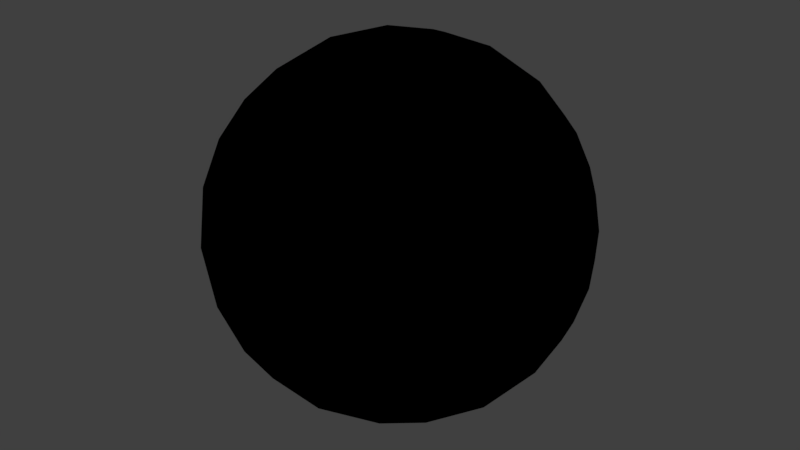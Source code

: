 # Source: blackhole.blend  (saved by Blender 2.79.0; exported with 4.5.12 LTS)
import bpy
from mathutils import Matrix  # noqa: F401  (used for matrix-valued properties, if any)

bpy.ops.wm.read_factory_settings(use_empty=True)
scene = bpy.context.scene
scene.name = 'Scene'

# ---- collections
col_collection_1 = bpy.data.collections.new('Collection 1'); scene.collection.children.link(col_collection_1)

# ---- materials (node trees are filled in below, after node groups)
mat_material = bpy.data.materials.new('Material')
mat_material.alpha_threshold = 0.0
mat_material.use_transparent_shadow = False
mat_material.diffuse_color = (0.0, 0.0, 0.0, 1.0)
mat_material.specular_color = (0.0, 0.0, 0.0)
mat_material.roughness = 0.5
mat_material.specular_intensity = 0.0

# ---- material node trees

# ---- world
world_world = bpy.data.worlds.new('World'); scene.world = world_world
world_world.color = (0.05088, 0.05088, 0.05088)
world_world.use_sun_shadow = False
world_world.sun_shadow_jitter_overblur = 0.0
world_world.cycles.sampling_method = 'MANUAL'

# ---- meshes
me_icosphere = bpy.data.meshes.new('Icosphere')
me_icosphere.from_pydata([(0.0, 0.0, -1.0), (0.7236, -0.5257, -0.4472), (-0.2764, -0.8506, -0.4472), (-0.8944, 0.0, -0.4472), (-0.2764, 0.8506, -0.4472), (0.7236, 0.5257, -0.4472), (0.2764, -0.8506, 0.4472), (-0.7236, -0.5257, 0.4472), (-0.7236, 0.5257, 0.4472), (0.2764, 0.8506, 0.4472), (0.8944, 0.0, 0.4472), (0.0, 0.0, 1.0), (-0.2328, -0.7166, -0.6575), (-0.1625, -0.5, -0.8507), (-0.07761, -0.2389, -0.9679), (0.2032, -0.1476, -0.9679), (0.4253, -0.309, -0.8507), (0.6095, -0.4429, -0.6575), (0.5319, -0.6817, -0.5023), (0.2629, -0.809, -0.5257), (-0.02964, -0.8642, -0.5023), (0.8127, 0.2952, -0.5023), (0.8506, 0.0, -0.5257), (0.8127, -0.2952, -0.5023), (0.2032, 0.1476, -0.9679), (0.4253, 0.309, -0.8507), (0.6095, 0.4429, -0.6575), (-0.7534, 0.0, -0.6575), (-0.5257, 0.0, -0.8507), (-0.2511, 0.0, -0.9679), (-0.484, -0.7166, -0.5023), (-0.6882, -0.5, -0.5257), (-0.8311, -0.2389, -0.5023), (-0.2328, 0.7166, -0.6575), (-0.1625, 0.5, -0.8507), (-0.07761, 0.2389, -0.9679), (-0.8311, 0.2389, -0.5023), (-0.6882, 0.5, -0.5257), (-0.484, 0.7166, -0.5023), (-0.02964, 0.8642, -0.5023), (0.2629, 0.809, -0.5257), (0.5319, 0.6817, -0.5023), (0.9566, -0.1476, 0.2511), (0.9511, -0.309, -1.752e-08), (0.8607, -0.4429, -0.2512), (0.8607, 0.4429, -0.2512), (0.9511, 0.309, 1.752e-08), (0.9566, 0.1476, 0.2511), (0.1552, -0.9554, 0.2512), (0.0, -1.0, -1.752e-08), (-0.1552, -0.9554, -0.2512), (0.6872, -0.6817, -0.2512), (0.5878, -0.809, 1.752e-08), (0.436, -0.8642, 0.2512), (-0.8607, -0.4429, 0.2512), (-0.9511, -0.309, -1.752e-08), (-0.9566, -0.1476, -0.2511), (-0.436, -0.8642, -0.2512), (-0.5878, -0.809, 1.752e-08), (-0.6872, -0.6817, 0.2512), (-0.6872, 0.6817, 0.2512), (-0.5878, 0.809, -1.752e-08), (-0.436, 0.8642, -0.2512), (-0.9566, 0.1476, -0.2511), (-0.9511, 0.309, 1.752e-08), (-0.8607, 0.4429, 0.2512), (0.436, 0.8642, 0.2512), (0.5878, 0.809, -1.752e-08), (0.6872, 0.6817, -0.2512), (-0.1552, 0.9554, -0.2512), (0.0, 1.0, 1.752e-08), (0.1552, 0.9554, 0.2512), (0.8311, -0.2389, 0.5023), (0.6882, -0.5, 0.5257), (0.484, -0.7166, 0.5023), (0.02964, -0.8642, 0.5023), (-0.2629, -0.809, 0.5257), (-0.5319, -0.6817, 0.5023), (-0.8127, -0.2952, 0.5023), (-0.8506, 0.0, 0.5257), (-0.8127, 0.2952, 0.5023), (-0.5319, 0.6817, 0.5023), (-0.2629, 0.809, 0.5257), (0.02964, 0.8642, 0.5023), (0.484, 0.7166, 0.5023), (0.6882, 0.5, 0.5257), (0.8311, 0.2389, 0.5023), (0.07761, -0.2389, 0.9679), (0.1625, -0.5, 0.8507), (0.2328, -0.7166, 0.6575), (0.7534, 0.0, 0.6575), (0.5257, 0.0, 0.8507), (0.2511, 0.0, 0.9679), (-0.2032, -0.1476, 0.9679), (-0.4253, -0.309, 0.8507), (-0.6095, -0.4429, 0.6575), (-0.2032, 0.1476, 0.9679), (-0.4253, 0.309, 0.8507), (-0.6095, 0.4429, 0.6575), (0.07761, 0.2389, 0.9679), (0.1625, 0.5, 0.8507), (0.2328, 0.7166, 0.6575), (0.3618, 0.2629, 0.8944), (0.6382, 0.2629, 0.7236), (0.4472, 0.5257, 0.7236), (-0.1382, 0.4253, 0.8944), (-0.05279, 0.6882, 0.7236), (-0.3618, 0.5878, 0.7236), (-0.4472, 0.0, 0.8944), (-0.6708, 0.1625, 0.7236), (-0.6708, -0.1625, 0.7236), (-0.1382, -0.4253, 0.8944), (-0.3618, -0.5878, 0.7236), (-0.05279, -0.6882, 0.7236), (0.3618, -0.2629, 0.8944), (0.4472, -0.5257, 0.7236), (0.6382, -0.2629, 0.7236), (0.8618, 0.4253, 0.2764), (0.809, 0.5878, 0.0), (0.6708, 0.6882, 0.2764), (-0.1382, 0.9511, 0.2764), (-0.309, 0.9511, -4.92e-07), (-0.4472, 0.8506, 0.2764), (-0.9472, 0.1625, 0.2764), (-1.0, -3.608e-07, 6.232e-07), (-0.9472, -0.1625, 0.2764), (-0.4472, -0.8506, 0.2764), (-0.309, -0.9511, -7.872e-07), (-0.1382, -0.9511, 0.2764), (0.6708, -0.6882, 0.2764), (0.809, -0.5878, -1.902e-06), (0.8618, -0.4253, 0.2764), (0.309, 0.9511, -2.615e-14), (0.4472, 0.8506, -0.2764), (0.1382, 0.9511, -0.2764), (-0.809, 0.5878, -7.845e-14), (-0.6708, 0.6882, -0.2764), (-0.8618, 0.4253, -0.2764), (-0.809, -0.5878, 8.031e-14), (-0.8618, -0.4253, -0.2764), (-0.6708, -0.6882, -0.2764), (0.309, -0.9511, 2.802e-14), (0.1382, -0.9511, -0.2764), (0.4472, -0.8506, -0.2764), (1.0, 0.0, 0.0), (0.9472, -0.1625, -0.2764), (0.9472, 0.1625, -0.2764), (0.3618, 0.5878, -0.7236), (0.1382, 0.4253, -0.8944), (0.05279, 0.6882, -0.7236), (-0.4472, 0.5257, -0.7236), (-0.3618, 0.2629, -0.8944), (-0.6382, 0.2629, -0.7236), (-0.6382, -0.2629, -0.7236), (-0.3618, -0.2629, -0.8944), (-0.4472, -0.5257, -0.7236), (0.6708, 0.1625, -0.7236), (0.6708, -0.1625, -0.7236), (0.4472, -7.38e-07, -0.8944), (0.05279, -0.6882, -0.7236), (0.1382, -0.4253, -0.8944), (0.3618, -0.5878, -0.7236)], [], [(0, 15, 14), (1, 17, 23), (0, 14, 29), (0, 29, 35), (0, 35, 24), (1, 23, 44), (2, 20, 50), (3, 32, 56), (4, 38, 62), (5, 41, 68), (1, 44, 51), (2, 50, 57), (3, 56, 63), (4, 62, 69), (5, 68, 45), (6, 74, 89), (7, 77, 95), (8, 80, 98), (9, 83, 101), (10, 86, 90), (92, 99, 11), (91, 102, 92), (90, 103, 91), (92, 102, 99), (102, 100, 99), (91, 103, 102), (103, 104, 102), (102, 104, 100), (104, 101, 100), (90, 86, 103), (86, 85, 103), (103, 85, 104), (85, 84, 104), (104, 84, 101), (84, 9, 101), (99, 96, 11), (100, 105, 99), (101, 106, 100), (99, 105, 96), (105, 97, 96), (100, 106, 105), (106, 107, 105), (105, 107, 97), (107, 98, 97), (101, 83, 106), (83, 82, 106), (106, 82, 107), (82, 81, 107), (107, 81, 98), (81, 8, 98), (96, 93, 11), (97, 108, 96), (98, 109, 97), (96, 108, 93), (108, 94, 93), (97, 109, 108), (109, 110, 108), (108, 110, 94), (110, 95, 94), (98, 80, 109), (80, 79, 109), (109, 79, 110), (79, 78, 110), (110, 78, 95), (78, 7, 95), (93, 87, 11), (94, 111, 93), (95, 112, 94), (93, 111, 87), (111, 88, 87), (94, 112, 111), (112, 113, 111), (111, 113, 88), (113, 89, 88), (95, 77, 112), (77, 76, 112), (112, 76, 113), (76, 75, 113), (113, 75, 89), (75, 6, 89), (87, 92, 11), (88, 114, 87), (89, 115, 88), (87, 114, 92), (114, 91, 92), (88, 115, 114), (115, 116, 114), (114, 116, 91), (116, 90, 91), (89, 74, 115), (74, 73, 115), (115, 73, 116), (73, 72, 116), (116, 72, 90), (72, 10, 90), (47, 86, 10), (46, 117, 47), (45, 118, 46), (47, 117, 86), (117, 85, 86), (46, 118, 117), (118, 119, 117), (117, 119, 85), (119, 84, 85), (45, 68, 118), (68, 67, 118), (118, 67, 119), (67, 66, 119), (119, 66, 84), (66, 9, 84), (71, 83, 9), (70, 120, 71), (69, 121, 70), (71, 120, 83), (120, 82, 83), (70, 121, 120), (121, 122, 120), (120, 122, 82), (122, 81, 82), (69, 62, 121), (62, 61, 121), (121, 61, 122), (61, 60, 122), (122, 60, 81), (60, 8, 81), (65, 80, 8), (64, 123, 65), (63, 124, 64), (65, 123, 80), (123, 79, 80), (64, 124, 123), (124, 125, 123), (123, 125, 79), (125, 78, 79), (63, 56, 124), (56, 55, 124), (124, 55, 125), (55, 54, 125), (125, 54, 78), (54, 7, 78), (59, 77, 7), (58, 126, 59), (57, 127, 58), (59, 126, 77), (126, 76, 77), (58, 127, 126), (127, 128, 126), (126, 128, 76), (128, 75, 76), (57, 50, 127), (50, 49, 127), (127, 49, 128), (49, 48, 128), (128, 48, 75), (48, 6, 75), (53, 74, 6), (52, 129, 53), (51, 130, 52), (53, 129, 74), (129, 73, 74), (52, 130, 129), (130, 131, 129), (129, 131, 73), (131, 72, 73), (51, 44, 130), (44, 43, 130), (130, 43, 131), (43, 42, 131), (131, 42, 72), (42, 10, 72), (66, 71, 9), (67, 132, 66), (68, 133, 67), (66, 132, 71), (132, 70, 71), (67, 133, 132), (133, 134, 132), (132, 134, 70), (134, 69, 70), (68, 41, 133), (41, 40, 133), (133, 40, 134), (40, 39, 134), (134, 39, 69), (39, 4, 69), (60, 65, 8), (61, 135, 60), (62, 136, 61), (60, 135, 65), (135, 64, 65), (61, 136, 135), (136, 137, 135), (135, 137, 64), (137, 63, 64), (62, 38, 136), (38, 37, 136), (136, 37, 137), (37, 36, 137), (137, 36, 63), (36, 3, 63), (54, 59, 7), (55, 138, 54), (56, 139, 55), (54, 138, 59), (138, 58, 59), (55, 139, 138), (139, 140, 138), (138, 140, 58), (140, 57, 58), (56, 32, 139), (32, 31, 139), (139, 31, 140), (31, 30, 140), (140, 30, 57), (30, 2, 57), (48, 53, 6), (49, 141, 48), (50, 142, 49), (48, 141, 53), (141, 52, 53), (49, 142, 141), (142, 143, 141), (141, 143, 52), (143, 51, 52), (50, 20, 142), (20, 19, 142), (142, 19, 143), (19, 18, 143), (143, 18, 51), (18, 1, 51), (42, 47, 10), (43, 144, 42), (44, 145, 43), (42, 144, 47), (144, 46, 47), (43, 145, 144), (145, 146, 144), (144, 146, 46), (146, 45, 46), (44, 23, 145), (23, 22, 145), (145, 22, 146), (22, 21, 146), (146, 21, 45), (21, 5, 45), (26, 41, 5), (25, 147, 26), (24, 148, 25), (26, 147, 41), (147, 40, 41), (25, 148, 147), (148, 149, 147), (147, 149, 40), (149, 39, 40), (24, 35, 148), (35, 34, 148), (148, 34, 149), (34, 33, 149), (149, 33, 39), (33, 4, 39), (33, 38, 4), (34, 150, 33), (35, 151, 34), (33, 150, 38), (150, 37, 38), (34, 151, 150), (151, 152, 150), (150, 152, 37), (152, 36, 37), (35, 29, 151), (29, 28, 151), (151, 28, 152), (28, 27, 152), (152, 27, 36), (27, 3, 36), (27, 32, 3), (28, 153, 27), (29, 154, 28), (27, 153, 32), (153, 31, 32), (28, 154, 153), (154, 155, 153), (153, 155, 31), (155, 30, 31), (29, 14, 154), (14, 13, 154), (154, 13, 155), (13, 12, 155), (155, 12, 30), (12, 2, 30), (21, 26, 5), (22, 156, 21), (23, 157, 22), (21, 156, 26), (156, 25, 26), (22, 157, 156), (157, 158, 156), (156, 158, 25), (158, 24, 25), (23, 17, 157), (17, 16, 157), (157, 16, 158), (16, 15, 158), (158, 15, 24), (15, 0, 24), (12, 20, 2), (13, 159, 12), (14, 160, 13), (12, 159, 20), (159, 19, 20), (13, 160, 159), (160, 161, 159), (159, 161, 19), (161, 18, 19), (14, 15, 160), (15, 16, 160), (160, 16, 161), (16, 17, 161), (161, 17, 18), (17, 1, 18)])
me_icosphere.polygons.foreach_set('use_smooth', [True] * 320)
_uv = me_icosphere.uv_layers.new(name='UVMap')
_uv.uv.foreach_set('vector', [0.6096, 0.9942, 0.6096, 0.9347, 0.5501, 0.9942, 0.07111, 0.4557, 0.07111, 0.3962, 0.01163, 0.4557, 0.9942, 0.6096, 0.9347, 0.6096, 0.9942, 0.5501, 0.9289, 0.5443, 0.9289, 0.6038, 0.9884, 0.5443, 0.5443, 0.9289, 0.6038, 0.9289, 0.5443, 0.9884, 0.225, 0.6096, 0.1655, 0.6096, 0.225, 0.5501, 0.6096, 0.7634, 0.5501, 0.7634, 0.6096, 0.7039, 0.5326, 0.9173, 0.4732, 0.9173, 0.5326, 0.8578, 0.6096, 0.6865, 0.5501, 0.6865, 0.6096, 0.627, 0.07111, 0.9173, 0.01163, 0.9173, 0.07111, 0.8578, 0.7634, 0.6096, 0.7039, 0.6096, 0.7634, 0.5501, 0.6865, 0.6096, 0.627, 0.6096, 0.6865, 0.5501, 0.6096, 0.6096, 0.6096, 0.5501, 0.5501, 0.6096, 0.7634, 0.6865, 0.7634, 0.627, 0.7039, 0.6865, 0.5326, 0.7634, 0.5326, 0.7039, 0.4732, 0.7634, 0.4557, 0.148, 0.4557, 0.08855, 0.3962, 0.148, 0.6096, 0.225, 0.5501, 0.225, 0.6096, 0.1655, 0.9942, 0.4557, 0.9347, 0.4557, 0.9942, 0.3962, 0.3019, 0.225, 0.2424, 0.225, 0.3019, 0.1655, 0.225, 0.5326, 0.1655, 0.5326, 0.225, 0.4732, 0.9173, 0.8578, 0.8578, 0.9173, 0.9173, 0.9173, 0.5326, 0.3193, 0.4732, 0.3788, 0.5326, 0.3788, 0.5326, 0.07111, 0.4732, 0.07111, 0.5326, 0.01163, 0.3193, 0.5326, 0.3788, 0.5326, 0.3788, 0.4732, 0.7809, 0.9173, 0.8403, 0.8578, 0.8403, 0.9173, 0.5326, 0.9942, 0.4732, 0.9942, 0.5326, 0.9347, 0.9173, 0.627, 0.8578, 0.6865, 0.9173, 0.6865, 0.627, 0.9173, 0.6865, 0.8578, 0.6865, 0.9173, 0.4732, 0.148, 0.5326, 0.148, 0.5326, 0.08855, 0.5501, 0.9173, 0.6096, 0.8578, 0.6096, 0.9173, 0.9942, 0.5326, 0.9942, 0.4732, 0.9347, 0.5326, 0.2424, 0.9173, 0.3019, 0.9173, 0.3019, 0.8578, 0.9173, 0.4732, 0.9173, 0.5326, 0.8578, 0.5326, 0.9173, 0.6096, 0.8578, 0.6096, 0.9173, 0.5501, 0.07111, 0.5501, 0.07111, 0.6096, 0.01163, 0.6096, 0.9347, 0.3788, 0.9942, 0.3193, 0.9942, 0.3788, 0.225, 0.9347, 0.1655, 0.9942, 0.225, 0.9942, 0.9942, 0.148, 0.9347, 0.148, 0.9942, 0.08855, 0.9942, 0.2424, 0.9942, 0.3019, 0.9347, 0.3019, 0.3193, 0.9942, 0.3788, 0.9347, 0.3788, 0.9942, 0.148, 0.9942, 0.148, 0.9347, 0.08855, 0.9942, 0.225, 0.225, 0.1655, 0.225, 0.225, 0.1655, 0.9347, 0.225, 0.9942, 0.1655, 0.9942, 0.225, 0.4732, 0.3019, 0.5326, 0.3019, 0.5326, 0.2424, 0.01163, 0.9942, 0.07111, 0.9347, 0.07111, 0.9942, 0.6096, 0.07111, 0.6096, 0.01163, 0.5501, 0.07111, 0.4674, 0.9884, 0.4674, 0.9289, 0.5268, 0.9289, 0.9289, 0.5268, 0.9289, 0.4674, 0.9884, 0.4674, 0.4557, 0.3019, 0.4557, 0.2424, 0.3962, 0.3019, 0.01163, 0.07111, 0.07111, 0.07111, 0.07111, 0.01163, 0.3019, 0.2424, 0.2424, 0.3019, 0.3019, 0.3019, 0.3788, 0.01163, 0.3193, 0.07111, 0.3788, 0.07111, 0.9173, 0.7634, 0.8578, 0.7634, 0.9173, 0.7039, 0.07111, 0.3193, 0.07111, 0.3788, 0.01163, 0.3788, 0.3193, 0.225, 0.3788, 0.1655, 0.3788, 0.225, 0.3788, 0.148, 0.3788, 0.08855, 0.3193, 0.148, 0.2424, 0.3788, 0.3019, 0.3788, 0.3019, 0.3193, 0.3193, 0.3019, 0.3788, 0.2424, 0.3788, 0.3019, 0.2424, 0.9942, 0.3019, 0.9942, 0.3019, 0.9347, 0.7039, 0.9173, 0.7634, 0.8578, 0.7634, 0.9173, 0.4557, 0.9942, 0.4557, 0.9347, 0.3962, 0.9942, 0.3193, 0.3788, 0.3788, 0.3788, 0.3788, 0.3193, 0.3904, 0.9884, 0.3904, 0.9289, 0.4499, 0.9289, 0.9942, 0.07111, 0.9942, 0.01163, 0.9347, 0.07111, 0.9884, 0.3904, 0.9289, 0.3904, 0.9289, 0.4499, 0.9289, 0.373, 0.9884, 0.3135, 0.9289, 0.3135, 0.3135, 0.9884, 0.373, 0.9289, 0.3135, 0.9289, 0.2366, 0.9289, 0.2961, 0.9289, 0.2366, 0.9884, 0.9884, 0.2366, 0.9289, 0.2366, 0.9289, 0.2961, 0.2191, 0.9289, 0.1597, 0.9884, 0.1597, 0.9289, 0.9289, 0.1597, 0.9289, 0.2191, 0.9884, 0.1597, 0.08855, 0.6096, 0.148, 0.6096, 0.148, 0.5501, 0.1422, 0.9289, 0.08274, 0.9884, 0.08274, 0.9289, 0.9884, 0.08274, 0.9289, 0.08274, 0.9289, 0.1422, 0.9884, 0.005814, 0.9289, 0.0653, 0.9289, 0.005814, 0.9173, 0.8403, 0.9173, 0.7809, 0.8578, 0.8403, 0.3962, 0.9173, 0.4557, 0.9173, 0.4557, 0.8578, 0.225, 0.3962, 0.225, 0.4557, 0.1655, 0.4557, 0.005814, 0.9289, 0.005814, 0.9884, 0.0653, 0.9289, 0.5501, 0.148, 0.6096, 0.148, 0.6096, 0.08855, 0.9114, 0.852, 0.852, 0.9114, 0.852, 0.852, 0.775, 0.9114, 0.8345, 0.852, 0.775, 0.852, 0.852, 0.775, 0.9114, 0.775, 0.852, 0.8345, 0.6981, 0.9114, 0.6981, 0.852, 0.7576, 0.852, 0.9114, 0.6981, 0.852, 0.7576, 0.852, 0.6981, 0.6212, 0.852, 0.6212, 0.9114, 0.6807, 0.852, 0.9114, 0.6212, 0.852, 0.6807, 0.852, 0.6212, 0.3019, 0.4732, 0.2424, 0.5326, 0.3019, 0.5326, 0.08855, 0.5326, 0.148, 0.5326, 0.148, 0.4732, 0.852, 0.6038, 0.9114, 0.5443, 0.852, 0.5443, 0.6865, 0.7634, 0.6865, 0.7039, 0.627, 0.7634, 0.4557, 0.4732, 0.4557, 0.5326, 0.3962, 0.5326, 0.5326, 0.3962, 0.5326, 0.4557, 0.4732, 0.4557, 0.5443, 0.852, 0.5443, 0.9114, 0.6038, 0.852, 0.4732, 0.225, 0.5326, 0.225, 0.5326, 0.1655, 0.4674, 0.9114, 0.5268, 0.852, 0.4674, 0.852, 0.852, 0.5268, 0.9114, 0.4674, 0.852, 0.4674, 0.3788, 0.9173, 0.3193, 0.9173, 0.3788, 0.8578, 0.08855, 0.4557, 0.148, 0.4557, 0.148, 0.3962, 0.8578, 0.3788, 0.9173, 0.3193, 0.9173, 0.3788, 0.8403, 0.6865, 0.7809, 0.6865, 0.8403, 0.627, 0.225, 0.7809, 0.1655, 0.8403, 0.225, 0.8403, 0.7634, 0.7039, 0.7039, 0.7634, 0.7634, 0.7634, 0.01163, 0.8403, 0.07111, 0.8403, 0.07111, 0.7809, 0.7809, 0.7634, 0.8403, 0.7039, 0.8403, 0.7634, 0.9173, 0.4557, 0.9173, 0.3962, 0.8578, 0.4557, 0.4499, 0.852, 0.3904, 0.852, 0.3904, 0.9114, 0.852, 0.4499, 0.852, 0.3904, 0.9114, 0.3904, 0.3019, 0.8403, 0.2424, 0.8403, 0.3019, 0.7809, 0.8403, 0.3193, 0.8403, 0.3788, 0.7809, 0.3788, 0.8403, 0.3962, 0.7809, 0.4557, 0.8403, 0.4557, 0.5326, 0.7809, 0.4732, 0.8403, 0.5326, 0.8403, 0.3135, 0.852, 0.373, 0.852, 0.3135, 0.9114, 0.3962, 0.8403, 0.4557, 0.8403, 0.4557, 0.7809, 0.9114, 0.3135, 0.852, 0.373, 0.852, 0.3135, 0.8403, 0.5326, 0.7809, 0.5326, 0.8403, 0.4732, 0.8403, 0.5501, 0.7809, 0.6096, 0.8403, 0.6096, 0.2366, 0.9114, 0.2961, 0.852, 0.2366, 0.852, 0.627, 0.8403, 0.6865, 0.8403, 0.6865, 0.7809, 0.6096, 0.7809, 0.5501, 0.8403, 0.6096, 0.8403, 0.7634, 0.8403, 0.7634, 0.7809, 0.7039, 0.8403, 0.7809, 0.225, 0.8403, 0.225, 0.8403, 0.1655, 0.8403, 0.7809, 0.8403, 0.8403, 0.7809, 0.8403, 0.8403, 0.07111, 0.7809, 0.07111, 0.8403, 0.01163, 0.6865, 0.01163, 0.6865, 0.07111, 0.627, 0.07111, 0.9173, 0.01163, 0.8578, 0.07111, 0.9173, 0.07111, 0.9173, 0.08855, 0.8578, 0.148, 0.9173, 0.148, 0.9173, 0.225, 0.8578, 0.225, 0.9173, 0.1655, 0.08855, 0.9173, 0.148, 0.9173, 0.148, 0.8578, 0.8578, 0.3019, 0.9173, 0.2424, 0.9173, 0.3019, 0.225, 0.9173, 0.1655, 0.9173, 0.225, 0.8578, 0.6096, 0.3962, 0.5501, 0.4557, 0.6096, 0.4557, 0.6096, 0.3193, 0.5501, 0.3788, 0.6096, 0.3788, 0.9114, 0.2366, 0.852, 0.2366, 0.852, 0.2961, 0.6096, 0.4732, 0.5501, 0.5326, 0.6096, 0.5326, 0.852, 0.1597, 0.852, 0.2191, 0.9114, 0.1597, 0.2191, 0.852, 0.1597, 0.852, 0.1597, 0.9114, 0.852, 0.1422, 0.852, 0.08274, 0.9114, 0.08274, 0.08274, 0.852, 0.1422, 0.852, 0.08274, 0.9114, 0.852, 0.0653, 0.852, 0.005814, 0.9114, 0.005814, 0.005814, 0.9114, 0.0653, 0.852, 0.005814, 0.852, 0.775, 0.8345, 0.8345, 0.775, 0.775, 0.775, 0.6981, 0.775, 0.7576, 0.775, 0.6981, 0.8345, 0.8345, 0.6981, 0.775, 0.6981, 0.775, 0.7576, 0.6807, 0.775, 0.6212, 0.8345, 0.6212, 0.775, 0.775, 0.6212, 0.8345, 0.6212, 0.775, 0.6807, 0.775, 0.6038, 0.775, 0.5443, 0.8345, 0.5443, 0.08855, 0.8403, 0.148, 0.7809, 0.148, 0.8403, 0.7809, 0.148, 0.8403, 0.148, 0.8403, 0.08855, 0.6038, 0.775, 0.5443, 0.8345, 0.5443, 0.775, 0.8403, 0.3019, 0.8403, 0.2424, 0.7809, 0.3019, 0.8345, 0.4674, 0.775, 0.4674, 0.775, 0.5268, 0.4674, 0.8345, 0.4674, 0.775, 0.5268, 0.775, 0.3904, 0.775, 0.4499, 0.775, 0.3904, 0.8345, 0.775, 0.4499, 0.775, 0.3904, 0.8345, 0.3904, 0.775, 0.373, 0.8345, 0.3135, 0.775, 0.3135, 0.3788, 0.7809, 0.3193, 0.8403, 0.3788, 0.8403, 0.3135, 0.775, 0.373, 0.775, 0.3135, 0.8345, 0.2961, 0.775, 0.2366, 0.775, 0.2366, 0.8345, 0.8345, 0.2366, 0.775, 0.2961, 0.775, 0.2366, 0.775, 0.1597, 0.8345, 0.1597, 0.775, 0.2191, 0.1597, 0.8345, 0.1597, 0.775, 0.2191, 0.775, 0.1422, 0.775, 0.08274, 0.8345, 0.08274, 0.775, 0.8345, 0.08274, 0.775, 0.08274, 0.775, 0.1422, 0.8345, 0.005814, 0.775, 0.0653, 0.775, 0.005814, 0.005814, 0.775, 0.005814, 0.8345, 0.0653, 0.775, 0.7576, 0.6981, 0.6981, 0.6981, 0.6981, 0.7576, 0.6212, 0.7576, 0.6212, 0.6981, 0.6807, 0.6981, 0.5326, 0.5326, 0.4732, 0.5326, 0.5326, 0.4732, 0.7634, 0.4732, 0.7634, 0.5326, 0.7039, 0.5326, 0.6981, 0.6807, 0.7576, 0.6212, 0.6981, 0.6212, 0.6865, 0.3962, 0.627, 0.4557, 0.6865, 0.4557, 0.6865, 0.3019, 0.627, 0.3019, 0.6865, 0.2424, 0.3962, 0.6865, 0.4557, 0.6865, 0.4557, 0.627, 0.4732, 0.6865, 0.5326, 0.627, 0.5326, 0.6865, 0.3019, 0.6865, 0.3019, 0.627, 0.2424, 0.6865, 0.3193, 0.6865, 0.3788, 0.6865, 0.3788, 0.627, 0.627, 0.3788, 0.6865, 0.3193, 0.6865, 0.3788, 0.627, 0.5326, 0.6865, 0.5326, 0.6865, 0.4732, 0.01163, 0.6865, 0.07111, 0.627, 0.07111, 0.6865, 0.6865, 0.148, 0.6865, 0.08855, 0.627, 0.148, 0.08855, 0.6865, 0.148, 0.6865, 0.148, 0.627, 0.6865, 0.1655, 0.6865, 0.225, 0.627, 0.225, 0.225, 0.6865, 0.225, 0.627, 0.1655, 0.6865, 0.6038, 0.6981, 0.5443, 0.6981, 0.5443, 0.7576, 0.6981, 0.6038, 0.7576, 0.5443, 0.6981, 0.5443, 0.7634, 0.3193, 0.7039, 0.3788, 0.7634, 0.3788, 0.225, 0.7634, 0.1655, 0.7634, 0.225, 0.7039, 0.3193, 0.7634, 0.3788, 0.7634, 0.3788, 0.7039, 0.3962, 0.7634, 0.4557, 0.7039, 0.4557, 0.7634, 0.7634, 0.225, 0.7634, 0.1655, 0.7039, 0.225, 0.2424, 0.7634, 0.3019, 0.7634, 0.3019, 0.7039, 0.7039, 0.3019, 0.7634, 0.2424, 0.7634, 0.3019, 0.7039, 0.4557, 0.7634, 0.4557, 0.7634, 0.3962, 0.627, 0.6865, 0.6865, 0.627, 0.6865, 0.6865, 0.7634, 0.07111, 0.7634, 0.01163, 0.7039, 0.07111, 0.07111, 0.7039, 0.07111, 0.7634, 0.01163, 0.7634, 0.7634, 0.08855, 0.7634, 0.148, 0.7039, 0.148, 0.148, 0.7634, 0.08855, 0.7634, 0.148, 0.7039, 0.7576, 0.4674, 0.6981, 0.4674, 0.6981, 0.5268, 0.5268, 0.6981, 0.4674, 0.7576, 0.4674, 0.6981, 0.3904, 0.7576, 0.4499, 0.6981, 0.3904, 0.6981, 0.6981, 0.3904, 0.7576, 0.3904, 0.6981, 0.4499, 0.3135, 0.7576, 0.3135, 0.6981, 0.373, 0.6981, 0.7576, 0.3135, 0.6981, 0.373, 0.6981, 0.3135, 0.6981, 0.2366, 0.6981, 0.2961, 0.7576, 0.2366, 0.2366, 0.6981, 0.2961, 0.6981, 0.2366, 0.7576, 0.7576, 0.1597, 0.6981, 0.2191, 0.6981, 0.1597, 0.2191, 0.6981, 0.1597, 0.6981, 0.1597, 0.7576, 0.08274, 0.7576, 0.1422, 0.6981, 0.08274, 0.6981, 0.6981, 0.08274, 0.6981, 0.1422, 0.7576, 0.08274, 0.0653, 0.6981, 0.005814, 0.6981, 0.005814, 0.7576, 0.6981, 0.0653, 0.6981, 0.005814, 0.7576, 0.005814, 0.6212, 0.6212, 0.6212, 0.6807, 0.6807, 0.6212, 0.6038, 0.6212, 0.5443, 0.6212, 0.5443, 0.6807, 0.6807, 0.5443, 0.6212, 0.6038, 0.6212, 0.5443, 0.4674, 0.6807, 0.5268, 0.6212, 0.4674, 0.6212, 0.6212, 0.4674, 0.6807, 0.4674, 0.6212, 0.5268, 0.3904, 0.6807, 0.3904, 0.6212, 0.4499, 0.6212, 0.6807, 0.3904, 0.6212, 0.4499, 0.6212, 0.3904, 0.6212, 0.3135, 0.6212, 0.373, 0.6807, 0.3135, 0.3135, 0.6212, 0.373, 0.6212, 0.3135, 0.6807, 0.2961, 0.6212, 0.2366, 0.6807, 0.2366, 0.6212, 0.6807, 0.2366, 0.6212, 0.2366, 0.6212, 0.2961, 0.2191, 0.6212, 0.1597, 0.6807, 0.1597, 0.6212, 0.6212, 0.1597, 0.6212, 0.2191, 0.6807, 0.1597, 0.08274, 0.6807, 0.08274, 0.6212, 0.1422, 0.6212, 0.6212, 0.1422, 0.6212, 0.08274, 0.6807, 0.08274, 0.005814, 0.6212, 0.005814, 0.6807, 0.0653, 0.6212, 0.6807, 0.005814, 0.6212, 0.005814, 0.6212, 0.0653, 0.5443, 0.6038, 0.6038, 0.5443, 0.5443, 0.5443, 0.5326, 0.5501, 0.4732, 0.6096, 0.5326, 0.6096, 0.3788, 0.6096, 0.3193, 0.6096, 0.3788, 0.5501, 0.6038, 0.4674, 0.5443, 0.4674, 0.5443, 0.5268, 0.5268, 0.5443, 0.4674, 0.6038, 0.4674, 0.5443, 0.4557, 0.6096, 0.4557, 0.5501, 0.3962, 0.6096, 0.6038, 0.3904, 0.5443, 0.3904, 0.5443, 0.4499, 0.4499, 0.5443, 0.3904, 0.6038, 0.3904, 0.5443, 0.373, 0.5443, 0.3135, 0.5443, 0.3135, 0.6038, 0.2424, 0.6096, 0.3019, 0.5501, 0.3019, 0.6096, 0.6096, 0.3019, 0.6096, 0.2424, 0.5501, 0.3019, 0.6038, 0.3135, 0.5443, 0.3135, 0.5443, 0.373, 0.5443, 0.2961, 0.5443, 0.2366, 0.6038, 0.2366, 0.2366, 0.5443, 0.2366, 0.6038, 0.2961, 0.5443, 0.2191, 0.5443, 0.1597, 0.5443, 0.1597, 0.6038, 0.5443, 0.2191, 0.6038, 0.1597, 0.5443, 0.1597, 0.225, 0.08855, 0.1655, 0.148, 0.225, 0.148, 0.3019, 0.148, 0.2424, 0.148, 0.3019, 0.08855, 0.08855, 0.3019, 0.148, 0.3019, 0.148, 0.2424, 0.2424, 0.07111, 0.3019, 0.01163, 0.3019, 0.07111, 0.07111, 0.3019, 0.01163, 0.3019, 0.07111, 0.2424, 0.08274, 0.5443, 0.08274, 0.6038, 0.1422, 0.5443, 0.08855, 0.225, 0.148, 0.1655, 0.148, 0.225, 0.1655, 0.3019, 0.225, 0.3019, 0.225, 0.2424, 0.225, 0.01163, 0.1655, 0.07111, 0.225, 0.07111, 0.07111, 0.225, 0.07111, 0.1655, 0.01163, 0.225, 0.08855, 0.148, 0.148, 0.148, 0.148, 0.08855, 0.148, 0.01163, 0.148, 0.07111, 0.08855, 0.07111, 0.07111, 0.148, 0.01163, 0.148, 0.07111, 0.08855, 0.5443, 0.1422, 0.5443, 0.08274, 0.6038, 0.08274, 0.0653, 0.5443, 0.005814, 0.6038, 0.005814, 0.5443, 0.5443, 0.0653, 0.6038, 0.005814, 0.5443, 0.005814, 0.3019, 0.4557, 0.2424, 0.4557, 0.3019, 0.3962, 0.4674, 0.5268, 0.4674, 0.4674, 0.5268, 0.4674, 0.3193, 0.4557, 0.3788, 0.3962, 0.3788, 0.4557, 0.4557, 0.225, 0.3962, 0.225, 0.4557, 0.1655, 0.3962, 0.4557, 0.4557, 0.3962, 0.4557, 0.4557, 0.3904, 0.5268, 0.4499, 0.4674, 0.3904, 0.4674, 0.5268, 0.3904, 0.4674, 0.3904, 0.4674, 0.4499, 0.3135, 0.5268, 0.373, 0.4674, 0.3135, 0.4674, 0.4674, 0.3135, 0.4674, 0.373, 0.5268, 0.3135, 0.2366, 0.5268, 0.2366, 0.4674, 0.2961, 0.4674, 0.4674, 0.2961, 0.4674, 0.2366, 0.5268, 0.2366, 0.07111, 0.5326, 0.01163, 0.5326, 0.07111, 0.4732, 0.4674, 0.2191, 0.4674, 0.1597, 0.5268, 0.1597, 0.1597, 0.5268, 0.2191, 0.4674, 0.1597, 0.4674, 0.08274, 0.5268, 0.1422, 0.4674, 0.08274, 0.4674, 0.4674, 0.08274, 0.5268, 0.08274, 0.4674, 0.1422, 0.0653, 0.4674, 0.005814, 0.4674, 0.005814, 0.5268, 0.5268, 0.005814, 0.4674, 0.0653, 0.4674, 0.005814, 0.4557, 0.3788, 0.4557, 0.3193, 0.3962, 0.3788, 0.3904, 0.3904, 0.4499, 0.3904, 0.3904, 0.4499, 0.4499, 0.3135, 0.3904, 0.373, 0.3904, 0.3135, 0.373, 0.3904, 0.3135, 0.3904, 0.3135, 0.4499, 0.4499, 0.2366, 0.3904, 0.2961, 0.3904, 0.2366, 0.2366, 0.3904, 0.2366, 0.4499, 0.2961, 0.3904, 0.4499, 0.1597, 0.3904, 0.1597, 0.3904, 0.2191, 0.1597, 0.4499, 0.1597, 0.3904, 0.2191, 0.3904, 0.08274, 0.3904, 0.08274, 0.4499, 0.1422, 0.3904, 0.4499, 0.08274, 0.3904, 0.08274, 0.3904, 0.1422, 0.0653, 0.3904, 0.005814, 0.4499, 0.005814, 0.3904, 0.4557, 0.01163, 0.3962, 0.07111, 0.4557, 0.07111, 0.3904, 0.005814, 0.4499, 0.005814, 0.3904, 0.0653, 0.225, 0.3193, 0.225, 0.3788, 0.1655, 0.3788, 0.08855, 0.3788, 0.148, 0.3193, 0.148, 0.3788, 0.3135, 0.3135, 0.373, 0.3135, 0.3135, 0.373, 0.2961, 0.3135, 0.2366, 0.373, 0.2366, 0.3135, 0.3135, 0.2961, 0.373, 0.2366, 0.3135, 0.2366, 0.373, 0.1597, 0.3135, 0.1597, 0.3135, 0.2191, 0.1597, 0.373, 0.2191, 0.3135, 0.1597, 0.3135, 0.08274, 0.3135, 0.08274, 0.373, 0.1422, 0.3135, 0.3135, 0.1422, 0.3135, 0.08274, 0.373, 0.08274, 0.3135, 0.0653, 0.3135, 0.005814, 0.373, 0.005814, 0.005814, 0.3135, 0.0653, 0.3135, 0.005814, 0.373, 0.2366, 0.2961, 0.2366, 0.2366, 0.2961, 0.2366, 0.2366, 0.2191, 0.2961, 0.1597, 0.2366, 0.1597, 0.1597, 0.2961, 0.2191, 0.2366, 0.1597, 0.2366, 0.2366, 0.08274, 0.2961, 0.08274, 0.2366, 0.1422, 0.1422, 0.2366, 0.08274, 0.2366, 0.08274, 0.2961, 0.2961, 0.005814, 0.2366, 0.0653, 0.2366, 0.005814, 0.005814, 0.2366, 0.0653, 0.2366, 0.005814, 0.2961, 0.1597, 0.1597, 0.1597, 0.2191, 0.2191, 0.1597, 0.08274, 0.2191, 0.1422, 0.1597, 0.08274, 0.1597, 0.2191, 0.08274, 0.1597, 0.08274, 0.1597, 0.1422, 0.1597, 0.0653, 0.2191, 0.005814, 0.1597, 0.005814, 0.005814, 0.1597, 0.005814, 0.2191, 0.0653, 0.1597, 0.1422, 0.08274, 0.08274, 0.08274, 0.08274, 0.1422, 0.08274, 0.0653, 0.08274, 0.005814, 0.1422, 0.005814, 0.005814, 0.08274, 0.0653, 0.08274, 0.005814, 0.1422, 0.005814, 0.0653, 0.005814, 0.005814, 0.0653, 0.005814])
me_icosphere.materials.append(mat_material)
me_icosphere.use_remesh_preserve_volume = False
me_icosphere.use_remesh_preserve_attributes = False
me_icosphere.use_mirror_vertex_groups = False
me_icosphere.update()

# ---- objects
ob_icosphere = bpy.data.objects.new('Icosphere', me_icosphere)

# ---- transforms, parenting, visibility, modifiers, constraints
ob_icosphere.location = (0.0, 0.0, 0.0)
ob_icosphere.lineart.crease_threshold = 0.0

# ---- collection membership
col_collection_1.objects.link(ob_icosphere)

# ---- scene / render settings (as saved in the file)
scene.frame_start = 1; scene.frame_end = 31; scene.frame_set(0)
scene.render.engine = 'BLENDER_EEVEE_NEXT'
scene.render.resolution_percentage = 50
scene.render.dither_intensity = 0.0
scene.cycles.use_denoising = False
scene.cycles.samples = 128
scene.cycles.sampling_pattern = 'TABULATED_SOBOL'
scene.cycles.use_adaptive_sampling = False
scene.cycles.use_light_tree = False
scene.cycles.blur_glossy = 0.0
scene.cycles.sample_clamp_indirect = 0.0
scene.view_settings.view_transform = 'Standard'
bpy.context.view_layer.update()

# ---- added for rendering (the .blend has no active camera and no usable light): camera, sun
cam_auto = bpy.data.cameras.new('AutoCamera')
cam_auto.lens = 50.0
cam_auto.sensor_width = 36.0
cam_auto.clip_end = 1000.0
ob_auto_camera = bpy.data.objects.new('AutoCamera', cam_auto)
scene.collection.objects.link(ob_auto_camera)
ob_auto_camera.location = (3.20507, -3.84609, 2.56406)
ob_auto_camera.rotation_euler = (1.09748, -7.21219e-08, 0.694738)
scene.camera = ob_auto_camera
light_auto_sun = bpy.data.lights.new('AutoSun', 'SUN')
light_auto_sun.energy = 3.0
light_auto_sun.angle = 0.0523599
ob_auto_sun = bpy.data.objects.new('AutoSun', light_auto_sun)
scene.collection.objects.link(ob_auto_sun)
ob_auto_sun.rotation_euler = (0.872665, 0.174533, 0.523599)
bpy.context.view_layer.update()
